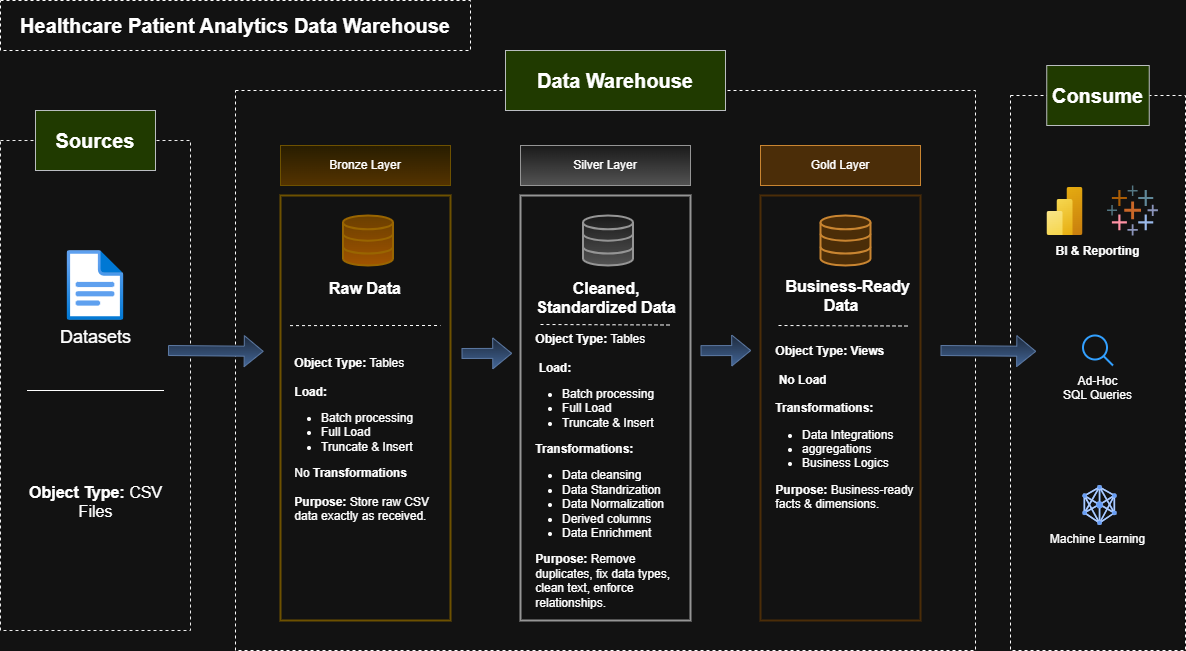

The diagram above was exported from draw.io. Its source (the exported page's mxGraphModel, read from the mxfile embedded in the PNG):
<mxGraphModel dx="1252" dy="1174" grid="1" gridSize="10" guides="1" tooltips="1" connect="1" arrows="1" fold="1" page="0" pageScale="1" pageWidth="850" pageHeight="1100" math="0" shadow="0">
  <root>
    <mxCell id="0" />
    <mxCell id="1" parent="0" />
    <mxCell id="HfCrVZE2O_YZZXRYfPC7-1" parent="1" style="rounded=0;whiteSpace=wrap;html=1;fillColor=none;strokeColor=default;dashed=1;" value="&lt;b&gt;&lt;font style=&quot;font-size: 20px;&quot;&gt;Healthcare Patient Analytics Data Warehouse&lt;/font&gt;&lt;/b&gt;" vertex="1">
      <mxGeometry height="50" width="470" x="110" y="130" as="geometry" />
    </mxCell>
    <mxCell id="HfCrVZE2O_YZZXRYfPC7-2" parent="1" style="rounded=0;whiteSpace=wrap;html=1;fillColor=none;strokeColor=#000000;dashed=1;" value="" vertex="1">
      <mxGeometry height="490" width="190" x="110" y="270" as="geometry" />
    </mxCell>
    <mxCell id="HfCrVZE2O_YZZXRYfPC7-3" parent="1" style="rounded=0;whiteSpace=wrap;html=1;fontSize=24;fillColor=#cdeb8b;strokeColor=#36393d;" value="&lt;font style=&quot;font-size: 20px;&quot;&gt;&lt;b&gt;Sources&lt;/b&gt;&lt;/font&gt;" vertex="1">
      <mxGeometry height="60" width="120" x="145" y="240" as="geometry" />
    </mxCell>
    <mxCell id="HfCrVZE2O_YZZXRYfPC7-5" parent="1" style="image;aspect=fixed;html=1;points=[];align=center;fontSize=12;image=img/lib/azure2/general/File.svg;" value="&lt;font style=&quot;font-size: 18px;&quot;&gt;Datasets&lt;/font&gt;" vertex="1">
      <mxGeometry height="70" width="56.81" x="176.60000000000002" y="380" as="geometry" />
    </mxCell>
    <mxCell id="HfCrVZE2O_YZZXRYfPC7-8" edge="1" parent="1" style="endArrow=none;html=1;rounded=0;fontSize=1;" value="">
      <mxGeometry height="50" relative="1" width="50" as="geometry">
        <Array as="points">
          <mxPoint x="136.51000000000002" y="520" />
        </Array>
        <mxPoint x="273.5" y="520" as="sourcePoint" />
        <mxPoint x="136.51000000000002" y="520" as="targetPoint" />
      </mxGeometry>
    </mxCell>
    <mxCell id="HfCrVZE2O_YZZXRYfPC7-9" parent="1" style="rounded=0;whiteSpace=wrap;html=1;fontSize=14;strokeColor=none;fillColor=none;" value="&lt;font style=&quot;font-size: 16px;&quot;&gt;&lt;b style=&quot;&quot;&gt;Object Type:&lt;/b&gt; CSV Files&lt;/font&gt;&lt;div&gt;&lt;font&gt;&lt;br&gt;&lt;/font&gt;&lt;/div&gt;" vertex="1">
      <mxGeometry height="60" width="164.99" x="122.50999999999999" y="610" as="geometry" />
    </mxCell>
    <mxCell id="HfCrVZE2O_YZZXRYfPC7-21" parent="1" style="rounded=0;whiteSpace=wrap;html=1;fillColor=#fff2cc;strokeColor=#d6b656;gradientColor=#ffd966;arcSize=0;shadow=0;" value="Bronze Layer" vertex="1">
      <mxGeometry height="40" width="170" x="390" y="275" as="geometry" />
    </mxCell>
    <mxCell id="HfCrVZE2O_YZZXRYfPC7-22" parent="1" style="rounded=0;whiteSpace=wrap;html=1;fillColor=none;strokeColor=#d6b656;gradientColor=#ffd966;arcSize=0;shadow=0;strokeWidth=2;" value="&lt;div style=&quot;&quot;&gt;&lt;font style=&quot;font-size: 16px;&quot;&gt;&lt;b&gt;Raw Data&lt;/b&gt;&lt;/font&gt;&lt;/div&gt;&lt;div style=&quot;&quot;&gt;&lt;br&gt;&lt;/div&gt;&lt;div style=&quot;&quot;&gt;&lt;br&gt;&lt;/div&gt;&lt;div style=&quot;&quot;&gt;&lt;br&gt;&lt;/div&gt;&lt;div style=&quot;text-align: left;&quot;&gt;&lt;br&gt;&lt;/div&gt;&lt;div style=&quot;text-align: left;&quot;&gt;&lt;b style=&quot;background-color: transparent; color: light-dark(rgb(0, 0, 0), rgb(255, 255, 255));&quot;&gt;&amp;nbsp; &amp;nbsp; Object Type: &lt;/b&gt;&lt;span style=&quot;background-color: transparent; color: light-dark(rgb(0, 0, 0), rgb(255, 255, 255));&quot;&gt;Tables&lt;/span&gt;&lt;/div&gt;&lt;div&gt;&lt;br&gt;&lt;/div&gt;&lt;div style=&quot;text-align: left;&quot;&gt;&lt;b&gt;&amp;nbsp; &amp;nbsp; Load:&lt;/b&gt;&lt;/div&gt;&lt;div style=&quot;text-align: left;&quot;&gt;&lt;ul&gt;&lt;li&gt;Batch processing&lt;/li&gt;&lt;li&gt;Full Load&lt;/li&gt;&lt;li&gt;Truncate &amp;amp; Insert&lt;/li&gt;&lt;/ul&gt;&lt;div&gt;&amp;nbsp; &amp;nbsp; No &lt;b&gt;Transformations&lt;/b&gt;&lt;/div&gt;&lt;div&gt;&lt;b&gt;&lt;br&gt;&lt;/b&gt;&lt;/div&gt;&lt;div&gt;&lt;strong data-start=&quot;268&quot; data-end=&quot;280&quot;&gt;&amp;nbsp; &amp;nbsp; Purpose:&lt;/strong&gt; Store raw CSV&amp;nbsp; &amp;nbsp; &amp;nbsp; &amp;nbsp; &amp;nbsp; data exactly as received.&lt;/div&gt;&lt;div&gt;&lt;br&gt;&lt;/div&gt;&lt;/div&gt;" vertex="1">
      <mxGeometry height="425" width="170" x="390" y="325" as="geometry" />
    </mxCell>
    <mxCell id="HfCrVZE2O_YZZXRYfPC7-23" parent="1" style="html=1;verticalLabelPosition=bottom;align=center;labelBackgroundColor=#ffffff;verticalAlign=top;strokeWidth=2;strokeColor=#d79b00;shadow=0;dashed=0;shape=mxgraph.ios7.icons.data;fillColor=#ffcd28;gradientColor=#ffa500;" value="" vertex="1">
      <mxGeometry height="50" width="50" x="452.5" y="345" as="geometry" />
    </mxCell>
    <mxCell id="HfCrVZE2O_YZZXRYfPC7-24" edge="1" parent="1" style="endArrow=none;dashed=1;html=1;rounded=0;exitX=0.056;exitY=0.298;exitDx=0;exitDy=0;exitPerimeter=0;" value="">
      <mxGeometry height="50" relative="1" width="50" as="geometry">
        <Array as="points">
          <mxPoint x="475" y="455" />
        </Array>
        <mxPoint x="399.52" y="455.1200000000001" as="sourcePoint" />
        <mxPoint x="550" y="455" as="targetPoint" />
      </mxGeometry>
    </mxCell>
    <mxCell id="HfCrVZE2O_YZZXRYfPC7-26" parent="1" style="rounded=0;whiteSpace=wrap;html=1;fillColor=#f5f5f5;strokeColor=#666666;gradientColor=#b3b3b3;arcSize=0;shadow=0;" value="Silver Layer" vertex="1">
      <mxGeometry height="40" width="170" x="630" y="275" as="geometry" />
    </mxCell>
    <mxCell id="HfCrVZE2O_YZZXRYfPC7-27" parent="1" style="rounded=0;whiteSpace=wrap;html=1;fillColor=none;strokeColor=#666666;gradientColor=#b3b3b3;arcSize=0;shadow=0;align=left;strokeWidth=2;" value="&lt;div style=&quot;&quot;&gt;&lt;br&gt;&lt;/div&gt;&lt;div style=&quot;&quot;&gt;&lt;br&gt;&lt;/div&gt;&lt;div style=&quot;&quot;&gt;&lt;br&gt;&lt;/div&gt;&lt;div style=&quot;&quot;&gt;&lt;br&gt;&lt;/div&gt;&lt;div style=&quot;&quot;&gt;&lt;br&gt;&lt;/div&gt;&lt;div&gt;&lt;div style=&quot;text-align: center;&quot;&gt;&lt;span style=&quot;font-size: 16px;&quot;&gt;&lt;b&gt;Cleaned, Standardized Data&lt;/b&gt;&lt;/span&gt;&lt;/div&gt;&lt;div style=&quot;&quot;&gt;&lt;br&gt;&lt;/div&gt;&lt;div style=&quot;&quot;&gt;&lt;b style=&quot;background-color: transparent; color: light-dark(rgb(0, 0, 0), rgb(255, 255, 255));&quot;&gt;&amp;nbsp; &amp;nbsp; Object Type:&amp;nbsp;&lt;/b&gt;&lt;span style=&quot;background-color: transparent; color: light-dark(rgb(0, 0, 0), rgb(255, 255, 255));&quot;&gt;Tables&lt;/span&gt;&lt;/div&gt;&lt;div&gt;&lt;br&gt;&lt;/div&gt;&lt;div style=&quot;&quot;&gt;&lt;b&gt;&amp;nbsp; &amp;nbsp; &amp;nbsp;Load:&lt;/b&gt;&lt;/div&gt;&lt;div style=&quot;&quot;&gt;&lt;ul&gt;&lt;li style=&quot;&quot;&gt;Batch processing&lt;/li&gt;&lt;li style=&quot;&quot;&gt;Full Load&lt;/li&gt;&lt;li style=&quot;&quot;&gt;Truncate &amp;amp; Insert&lt;/li&gt;&lt;/ul&gt;&lt;div&gt;&lt;b&gt;&amp;nbsp; &amp;nbsp; Transformations:&lt;/b&gt;&lt;/div&gt;&lt;div&gt;&lt;ul&gt;&lt;li&gt;Data cleansing&lt;/li&gt;&lt;li&gt;Data Standrization&lt;/li&gt;&lt;li&gt;Data Normalization&lt;/li&gt;&lt;li&gt;Derived columns&lt;/li&gt;&lt;li&gt;&lt;span style=&quot;background-color: transparent; color: light-dark(rgb(0, 0, 0), rgb(255, 255, 255));&quot;&gt;Data Enrichment&lt;/span&gt;&lt;/li&gt;&lt;/ul&gt;&lt;div&gt;&lt;b&gt;&lt;span data-start=&quot;1188&quot; data-end=&quot;1200&quot;&gt;&amp;nbsp; &amp;nbsp; Purpose:&lt;/span&gt; &lt;/b&gt;Remove&amp;nbsp; &amp;nbsp; &amp;nbsp; &amp;nbsp; &amp;nbsp; &amp;nbsp; &amp;nbsp; &amp;nbsp; &amp;nbsp; &amp;nbsp; duplicates, fix data types,&amp;nbsp; &amp;nbsp; &amp;nbsp; &amp;nbsp; &amp;nbsp; clean text, enforce&amp;nbsp; &amp;nbsp; &amp;nbsp; &amp;nbsp; &amp;nbsp; &amp;nbsp; &amp;nbsp; &amp;nbsp; &amp;nbsp; &amp;nbsp; relationships.&lt;/div&gt;&lt;/div&gt;&lt;/div&gt;&lt;/div&gt;" vertex="1">
      <mxGeometry height="425" width="170" x="630" y="325" as="geometry" />
    </mxCell>
    <mxCell id="HfCrVZE2O_YZZXRYfPC7-28" parent="1" style="html=1;verticalLabelPosition=bottom;align=center;labelBackgroundColor=#ffffff;verticalAlign=top;strokeWidth=2;strokeColor=#666666;shadow=0;dashed=0;shape=mxgraph.ios7.icons.data;fillColor=#f5f5f5;gradientColor=#b3b3b3;" value="" vertex="1">
      <mxGeometry height="50" width="50" x="692.5" y="345" as="geometry" />
    </mxCell>
    <mxCell id="HfCrVZE2O_YZZXRYfPC7-29" edge="1" parent="1" style="endArrow=none;dashed=1;html=1;rounded=0;exitX=0.056;exitY=0.298;exitDx=0;exitDy=0;exitPerimeter=0;" value="">
      <mxGeometry height="50" relative="1" width="50" as="geometry">
        <mxPoint x="650" y="454" as="sourcePoint" />
        <mxPoint x="780" y="454.5" as="targetPoint" />
      </mxGeometry>
    </mxCell>
    <mxCell id="HfCrVZE2O_YZZXRYfPC7-30" parent="1" style="rounded=0;whiteSpace=wrap;html=1;fillColor=#fad7ac;strokeColor=#b46504;arcSize=0;shadow=0;" value="Gold Layer" vertex="1">
      <mxGeometry height="40" width="160" x="870" y="275" as="geometry" />
    </mxCell>
    <mxCell id="HfCrVZE2O_YZZXRYfPC7-31" parent="1" style="rounded=0;whiteSpace=wrap;html=1;fillColor=none;strokeColor=#FAD7AC;gradientColor=#b3b3b3;arcSize=0;shadow=0;align=left;strokeWidth=2;" value="&lt;div style=&quot;text-align: center;&quot;&gt;&lt;br&gt;&lt;/div&gt;&lt;div style=&quot;text-align: center;&quot;&gt;&lt;br&gt;&lt;/div&gt;&lt;div style=&quot;text-align: center;&quot;&gt;&lt;br&gt;&lt;/div&gt;&lt;div style=&quot;text-align: center;&quot;&gt;&lt;b style=&quot;background-color: transparent; color: light-dark(rgb(0, 0, 0), rgb(255, 255, 255)); font-size: 16px;&quot;&gt;&amp;nbsp; &amp;nbsp; Business-Ready&amp;nbsp;&lt;/b&gt;&lt;/div&gt;&lt;div&gt;&lt;div style=&quot;text-align: center;&quot;&gt;&lt;span style=&quot;font-size: 16px;&quot;&gt;&lt;b&gt;Data&lt;/b&gt;&lt;/span&gt;&lt;/div&gt;&lt;div style=&quot;&quot;&gt;&lt;br&gt;&lt;/div&gt;&lt;div style=&quot;&quot;&gt;&lt;br&gt;&lt;/div&gt;&lt;div style=&quot;&quot;&gt;&lt;b style=&quot;background-color: transparent; color: light-dark(rgb(0, 0, 0), rgb(255, 255, 255));&quot;&gt;&amp;nbsp; &amp;nbsp; Object Type: View&lt;/b&gt;&lt;span style=&quot;background-color: transparent; color: light-dark(rgb(0, 0, 0), rgb(255, 255, 255));&quot;&gt;&lt;b&gt;s&lt;/b&gt;&lt;/span&gt;&lt;/div&gt;&lt;div style=&quot;&quot;&gt;&lt;br&gt;&lt;/div&gt;&lt;div style=&quot;&quot;&gt;&lt;b&gt;&amp;nbsp; &amp;nbsp; &amp;nbsp;No Load&lt;/b&gt;&lt;/div&gt;&lt;div style=&quot;&quot;&gt;&lt;b&gt;&lt;br&gt;&lt;/b&gt;&lt;/div&gt;&lt;div style=&quot;&quot;&gt;&lt;div style=&quot;&quot;&gt;&lt;b&gt;&amp;nbsp; &amp;nbsp; Transformations:&lt;/b&gt;&lt;/div&gt;&lt;div&gt;&lt;ul&gt;&lt;li style=&quot;&quot;&gt;Data Integrations&lt;/li&gt;&lt;li style=&quot;&quot;&gt;aggregations&lt;/li&gt;&lt;li style=&quot;&quot;&gt;Business Logics&lt;/li&gt;&lt;/ul&gt;&lt;/div&gt;&lt;div style=&quot;&quot;&gt;&lt;b&gt;&amp;nbsp; &amp;nbsp; Purpose:&amp;nbsp;&lt;/b&gt;&lt;span style=&quot;background-color: transparent; color: light-dark(rgb(0, 0, 0), rgb(255, 255, 255));&quot;&gt;Business-ready&amp;nbsp; &amp;nbsp; &amp;nbsp; facts &amp;amp; dimensions.&lt;/span&gt;&lt;/div&gt;&lt;div style=&quot;&quot;&gt;&lt;span style=&quot;background-color: transparent; color: light-dark(rgb(0, 0, 0), rgb(255, 255, 255));&quot;&gt;&lt;br&gt;&lt;/span&gt;&lt;/div&gt;&lt;div style=&quot;&quot;&gt;&lt;span style=&quot;background-color: transparent; color: light-dark(rgb(0, 0, 0), rgb(255, 255, 255));&quot;&gt;&lt;br&gt;&lt;/span&gt;&lt;/div&gt;&lt;div style=&quot;&quot;&gt;&lt;span style=&quot;background-color: transparent; color: light-dark(rgb(0, 0, 0), rgb(255, 255, 255));&quot;&gt;&lt;br&gt;&lt;/span&gt;&lt;/div&gt;&lt;div style=&quot;&quot;&gt;&lt;span style=&quot;background-color: transparent; color: light-dark(rgb(0, 0, 0), rgb(255, 255, 255));&quot;&gt;&lt;br&gt;&lt;/span&gt;&lt;/div&gt;&lt;div style=&quot;&quot;&gt;&lt;span style=&quot;background-color: transparent; color: light-dark(rgb(0, 0, 0), rgb(255, 255, 255));&quot;&gt;&lt;br&gt;&lt;/span&gt;&lt;/div&gt;&lt;/div&gt;&lt;/div&gt;" vertex="1">
      <mxGeometry height="425" width="160" x="870" y="325" as="geometry" />
    </mxCell>
    <mxCell id="HfCrVZE2O_YZZXRYfPC7-32" parent="1" style="html=1;verticalLabelPosition=bottom;align=center;labelBackgroundColor=#ffffff;verticalAlign=top;strokeWidth=2;strokeColor=#b46504;shadow=0;dashed=0;shape=mxgraph.ios7.icons.data;fillColor=#fad7ac;" value="" vertex="1">
      <mxGeometry height="50" width="50" x="930" y="345" as="geometry" />
    </mxCell>
    <mxCell id="HfCrVZE2O_YZZXRYfPC7-33" edge="1" parent="1" style="endArrow=none;dashed=1;html=1;rounded=0;exitX=0.056;exitY=0.298;exitDx=0;exitDy=0;exitPerimeter=0;" value="">
      <mxGeometry height="50" relative="1" width="50" as="geometry">
        <mxPoint x="888" y="455" as="sourcePoint" />
        <mxPoint x="1018" y="455.5" as="targetPoint" />
      </mxGeometry>
    </mxCell>
    <mxCell id="HfCrVZE2O_YZZXRYfPC7-34" parent="1" style="rounded=0;whiteSpace=wrap;html=1;fillColor=none;dashed=1;" value="" vertex="1">
      <mxGeometry height="560" width="740" x="345" y="220" as="geometry" />
    </mxCell>
    <mxCell id="HfCrVZE2O_YZZXRYfPC7-35" parent="1" style="rounded=0;whiteSpace=wrap;html=1;fillColor=#cdeb8b;strokeColor=#36393d;" value="&lt;b&gt;&lt;font style=&quot;font-size: 20px;&quot;&gt;Data Warehouse&lt;/font&gt;&lt;/b&gt;" vertex="1">
      <mxGeometry height="60" width="220" x="615" y="180" as="geometry" />
    </mxCell>
    <mxCell id="HfCrVZE2O_YZZXRYfPC7-37" edge="1" parent="1" style="endArrow=classic;html=1;rounded=0;entryX=0.016;entryY=0.319;entryDx=0;entryDy=0;entryPerimeter=0;strokeColor=#6c8ebf;shape=flexArrow;fillColor=#dae8fc;gradientColor=#7ea6e0;startSize=6;endSize=6;startArrow=none;startFill=0;endFill=1;" value="">
      <mxGeometry height="50" relative="1" width="50" as="geometry">
        <mxPoint x="277.5" y="480" as="sourcePoint" />
        <mxPoint x="373.22000000000014" y="480.8578935733459" as="targetPoint" />
      </mxGeometry>
    </mxCell>
    <mxCell id="HfCrVZE2O_YZZXRYfPC7-38" edge="1" parent="1" style="endArrow=classic;html=1;rounded=0;entryX=0.016;entryY=0.319;entryDx=0;entryDy=0;entryPerimeter=0;strokeColor=#6c8ebf;shape=flexArrow;fillColor=#dae8fc;gradientColor=#7ea6e0;startSize=7;endSize=6;startArrow=none;startFill=0;endFill=1;" value="">
      <mxGeometry height="50" relative="1" width="50" as="geometry">
        <mxPoint x="571" y="483" as="sourcePoint" />
        <mxPoint x="621.7200000000001" y="482.8578935733459" as="targetPoint" />
      </mxGeometry>
    </mxCell>
    <mxCell id="HfCrVZE2O_YZZXRYfPC7-39" edge="1" parent="1" style="endArrow=classic;html=1;rounded=0;entryX=0.016;entryY=0.319;entryDx=0;entryDy=0;entryPerimeter=0;strokeColor=#6c8ebf;shape=flexArrow;fillColor=#dae8fc;gradientColor=#7ea6e0;startSize=7;endSize=6;startArrow=none;startFill=0;endFill=1;" value="">
      <mxGeometry height="50" relative="1" width="50" as="geometry">
        <mxPoint x="810" y="480.1421064266541" as="sourcePoint" />
        <mxPoint x="860.7200000000001" y="480" as="targetPoint" />
      </mxGeometry>
    </mxCell>
    <mxCell id="HfCrVZE2O_YZZXRYfPC7-41" parent="1" style="rounded=0;whiteSpace=wrap;html=1;fillColor=none;strokeColor=default;dashed=1;" value="&lt;div&gt;&lt;b&gt;&lt;br&gt;&lt;/b&gt;&lt;/div&gt;&lt;b&gt;&lt;div&gt;&lt;b&gt;&lt;br&gt;&lt;/b&gt;&lt;/div&gt;&lt;div&gt;&lt;br&gt;&lt;/div&gt;BI &amp;amp; Reporting&lt;/b&gt;&lt;div&gt;&lt;b&gt;&lt;br&gt;&lt;/b&gt;&lt;/div&gt;&lt;div&gt;&lt;br&gt;&lt;/div&gt;&lt;div&gt;&lt;br&gt;&lt;/div&gt;&lt;div&gt;&lt;br&gt;&lt;/div&gt;&lt;div&gt;&lt;br&gt;&lt;/div&gt;&lt;div&gt;&lt;br&gt;&lt;/div&gt;&lt;div&gt;&lt;br&gt;&lt;/div&gt;&lt;div&gt;&lt;br&gt;&lt;/div&gt;&lt;div&gt;Ad-Hoc&lt;/div&gt;&lt;div&gt;SQL Queries&lt;/div&gt;&lt;div&gt;&lt;br&gt;&lt;/div&gt;&lt;div&gt;&lt;br&gt;&lt;/div&gt;&lt;div&gt;&lt;br&gt;&lt;/div&gt;&lt;div&gt;&lt;br&gt;&lt;/div&gt;&lt;div&gt;&lt;br&gt;&lt;/div&gt;&lt;div&gt;&lt;br&gt;&lt;/div&gt;&lt;div&gt;&lt;br&gt;&lt;/div&gt;&lt;div&gt;&lt;br&gt;&lt;/div&gt;&lt;div&gt;&lt;br&gt;&lt;/div&gt;&lt;div&gt;Machine Learning&lt;/div&gt;" vertex="1">
      <mxGeometry height="555" width="175" x="1120" y="225" as="geometry" />
    </mxCell>
    <mxCell id="HfCrVZE2O_YZZXRYfPC7-42" parent="1" style="rounded=0;whiteSpace=wrap;html=1;fontSize=24;strokeColor=#36393d;fillColor=#cdeb8b;" value="&lt;font style=&quot;font-size: 20px;&quot;&gt;&lt;b style=&quot;&quot;&gt;Consume&lt;/b&gt;&lt;/font&gt;" vertex="1">
      <mxGeometry height="60" width="102.5" x="1156.25" y="195" as="geometry" />
    </mxCell>
    <mxCell id="HfCrVZE2O_YZZXRYfPC7-43" parent="1" style="image;aspect=fixed;html=1;points=[];align=center;fontSize=12;image=img/lib/azure2/analytics/Power_BI_Embedded.svg;" value="" vertex="1">
      <mxGeometry height="48" width="36" x="1156.5" y="317" as="geometry" />
    </mxCell>
    <mxCell id="HfCrVZE2O_YZZXRYfPC7-44" parent="1" style="verticalLabelPosition=bottom;aspect=fixed;html=1;shape=mxgraph.salesforce.analytics;fillColorStyles=fillColor2,fillColor3,fillColor4,fillColor5,fillColor6,fillColor7,fillColor8;fillColor2=#7099a6;fillColor3=#eb912c;fillColor4=#c72035;fillColor5=#1f447e;fillColor6=#59879b;fillColor7=#e8762c;fillColor8=#5b6591;fillColor=none;strokeColor=none;" value="" vertex="1">
      <mxGeometry height="50" width="51.02" x="1216.48" y="315" as="geometry" />
    </mxCell>
    <mxCell id="HfCrVZE2O_YZZXRYfPC7-45" parent="1" style="html=1;verticalLabelPosition=bottom;align=center;labelBackgroundColor=#ffffff;verticalAlign=top;strokeWidth=2;strokeColor=#0080F0;shadow=0;dashed=0;shape=mxgraph.ios7.icons.looking_glass;" value="" vertex="1">
      <mxGeometry height="30" width="30" x="1192.5" y="465" as="geometry" />
    </mxCell>
    <mxCell id="HfCrVZE2O_YZZXRYfPC7-46" parent="1" style="editableCssRules=.*;html=1;shape=image;verticalLabelPosition=bottom;labelBackgroundColor=#ffffff;verticalAlign=top;aspect=fixed;imageAspect=0;image=data:image/svg+xml,(base64 omitted: 2764 chars);" value="" vertex="1">
      <mxGeometry height="40" width="34" x="1192.5" y="615" as="geometry" />
    </mxCell>
    <mxCell id="HfCrVZE2O_YZZXRYfPC7-40" edge="1" parent="1" style="endArrow=classic;html=1;rounded=0;entryX=0.016;entryY=0.319;entryDx=0;entryDy=0;entryPerimeter=0;strokeColor=#6c8ebf;shape=flexArrow;fillColor=#dae8fc;gradientColor=#7ea6e0;startSize=7;endSize=6;startArrow=none;startFill=0;endFill=1;" value="">
      <mxGeometry height="50" relative="1" width="50" as="geometry">
        <mxPoint x="1050" y="480" as="sourcePoint" />
        <mxPoint x="1145.7200000000003" y="480.8578935733459" as="targetPoint" />
      </mxGeometry>
    </mxCell>
  </root>
</mxGraphModel>